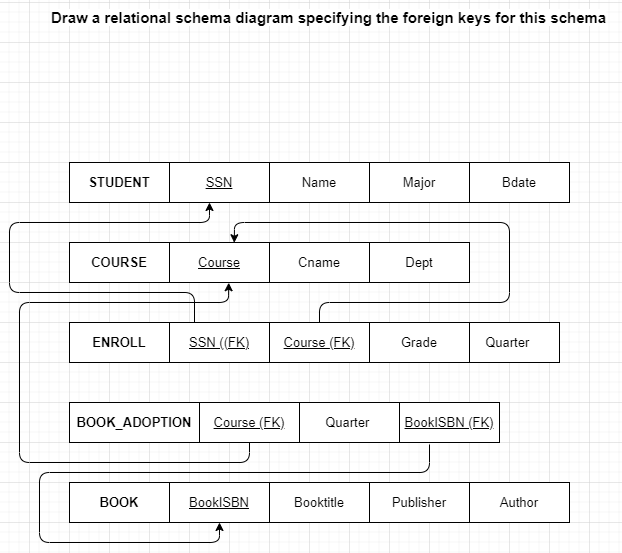

The diagram above was exported from draw.io. Its source (the exported page's mxGraphModel, read from the mxfile embedded in the PNG):
<mxGraphModel dx="1259" dy="519" grid="1" gridSize="10" guides="1" tooltips="1" connect="1" arrows="1" fold="1" page="1" pageScale="1" pageWidth="827" pageHeight="1169" math="0" shadow="0">
  <root>
    <mxCell id="0" />
    <mxCell id="1" parent="0" />
    <mxCell id="Zfaw3nesOtaFrsK4rHHJ-1" value="&lt;b style=&quot;font-size: 13px;&quot;&gt;STUDENT&lt;/b&gt;" style="whiteSpace=wrap;html=1;align=center;fontSize=13;" parent="1" vertex="1">
      <mxGeometry x="120" y="320" width="100" height="40" as="geometry" />
    </mxCell>
    <mxCell id="Zfaw3nesOtaFrsK4rHHJ-2" value="&lt;u style=&quot;font-size: 13px;&quot;&gt;SSN&lt;/u&gt;" style="whiteSpace=wrap;html=1;align=center;fontSize=13;" parent="1" vertex="1">
      <mxGeometry x="220" y="320" width="100" height="40" as="geometry" />
    </mxCell>
    <mxCell id="Zfaw3nesOtaFrsK4rHHJ-3" value="&lt;b style=&quot;font-size: 13px;&quot;&gt;COURSE&lt;/b&gt;" style="whiteSpace=wrap;html=1;align=center;fontSize=13;" parent="1" vertex="1">
      <mxGeometry x="120" y="400" width="100" height="40" as="geometry" />
    </mxCell>
    <mxCell id="Zfaw3nesOtaFrsK4rHHJ-4" value="&lt;u style=&quot;font-size: 13px;&quot;&gt;Course&lt;/u&gt;" style="whiteSpace=wrap;html=1;align=center;fontSize=13;" parent="1" vertex="1">
      <mxGeometry x="220" y="400" width="100" height="40" as="geometry" />
    </mxCell>
    <mxCell id="Zfaw3nesOtaFrsK4rHHJ-5" value="&lt;span style=&quot;font-size: 13px;&quot;&gt;Name&lt;/span&gt;" style="whiteSpace=wrap;html=1;align=center;fontSize=13;" parent="1" vertex="1">
      <mxGeometry x="320" y="320" width="100" height="40" as="geometry" />
    </mxCell>
    <mxCell id="Zfaw3nesOtaFrsK4rHHJ-6" value="&lt;span style=&quot;font-size: 13px;&quot;&gt;Major&lt;/span&gt;" style="whiteSpace=wrap;html=1;align=center;fontSize=13;" parent="1" vertex="1">
      <mxGeometry x="420" y="320" width="100" height="40" as="geometry" />
    </mxCell>
    <mxCell id="Zfaw3nesOtaFrsK4rHHJ-7" value="&lt;span style=&quot;font-size: 13px;&quot;&gt;Cname&lt;/span&gt;" style="whiteSpace=wrap;html=1;align=center;fontSize=13;" parent="1" vertex="1">
      <mxGeometry x="320" y="400" width="100" height="40" as="geometry" />
    </mxCell>
    <mxCell id="Zfaw3nesOtaFrsK4rHHJ-8" value="&lt;span style=&quot;font-size: 13px;&quot;&gt;Dept&lt;/span&gt;" style="whiteSpace=wrap;html=1;align=center;fontSize=13;" parent="1" vertex="1">
      <mxGeometry x="420" y="400" width="100" height="40" as="geometry" />
    </mxCell>
    <mxCell id="Zfaw3nesOtaFrsK4rHHJ-9" value="&lt;b style=&quot;font-size: 13px;&quot;&gt;ENROLL&lt;/b&gt;" style="whiteSpace=wrap;html=1;align=center;fontSize=13;" parent="1" vertex="1">
      <mxGeometry x="120" y="480" width="100" height="40" as="geometry" />
    </mxCell>
    <mxCell id="Zfaw3nesOtaFrsK4rHHJ-10" value="&lt;u style=&quot;font-size: 13px;&quot;&gt;SSN (&lt;/u&gt;&lt;u style=&quot;font-size: 13px;&quot;&gt;(FK)&lt;/u&gt;&lt;u style=&quot;font-size: 13px;&quot;&gt;&lt;br style=&quot;font-size: 13px;&quot;&gt;&lt;/u&gt;" style="whiteSpace=wrap;html=1;align=center;fontSize=13;" parent="1" vertex="1">
      <mxGeometry x="220" y="480" width="100" height="40" as="geometry" />
    </mxCell>
    <mxCell id="Zfaw3nesOtaFrsK4rHHJ-11" value="&lt;span style=&quot;font-size: 13px;&quot;&gt;Quarter&amp;nbsp;&lt;/span&gt;" style="whiteSpace=wrap;html=1;align=center;fontSize=13;" parent="1" vertex="1">
      <mxGeometry x="510" y="480" width="100" height="40" as="geometry" />
    </mxCell>
    <mxCell id="Zfaw3nesOtaFrsK4rHHJ-12" value="&lt;span style=&quot;text-align: left; font-size: 13px;&quot;&gt;Grade&lt;/span&gt;" style="whiteSpace=wrap;html=1;align=center;fontSize=13;" parent="1" vertex="1">
      <mxGeometry x="420" y="480" width="100" height="40" as="geometry" />
    </mxCell>
    <mxCell id="Zfaw3nesOtaFrsK4rHHJ-15" value="&lt;span style=&quot;font-size: 13px;&quot;&gt;Bdate&lt;/span&gt;" style="whiteSpace=wrap;html=1;align=center;fontSize=13;" parent="1" vertex="1">
      <mxGeometry x="520" y="320" width="100" height="40" as="geometry" />
    </mxCell>
    <mxCell id="Zfaw3nesOtaFrsK4rHHJ-23" value="&lt;b style=&quot;font-size: 13px;&quot;&gt;BOOK_ADOPTION&lt;/b&gt;" style="whiteSpace=wrap;html=1;align=center;fontSize=13;" parent="1" vertex="1">
      <mxGeometry x="120" y="560" width="130" height="40" as="geometry" />
    </mxCell>
    <mxCell id="Zfaw3nesOtaFrsK4rHHJ-24" value="&lt;u style=&quot;font-size: 13px;&quot;&gt;Course (FK)&lt;/u&gt;" style="whiteSpace=wrap;html=1;align=center;fontSize=13;" parent="1" vertex="1">
      <mxGeometry x="250" y="560" width="100" height="40" as="geometry" />
    </mxCell>
    <mxCell id="Zfaw3nesOtaFrsK4rHHJ-25" value="&lt;span style=&quot;font-size: 13px;&quot;&gt;Quarter&amp;nbsp;&lt;/span&gt;" style="whiteSpace=wrap;html=1;align=center;fontSize=13;" parent="1" vertex="1">
      <mxGeometry x="350" y="560" width="100" height="40" as="geometry" />
    </mxCell>
    <mxCell id="Zfaw3nesOtaFrsK4rHHJ-26" value="&lt;u style=&quot;font-size: 13px;&quot;&gt;BookISBN (FK)&lt;/u&gt;" style="whiteSpace=wrap;html=1;align=center;fontSize=13;" parent="1" vertex="1">
      <mxGeometry x="450" y="560" width="100" height="40" as="geometry" />
    </mxCell>
    <mxCell id="Zfaw3nesOtaFrsK4rHHJ-28" value="&lt;b style=&quot;font-size: 13px;&quot;&gt;BOOK&lt;/b&gt;" style="whiteSpace=wrap;html=1;align=center;fontSize=13;" parent="1" vertex="1">
      <mxGeometry x="120" y="640" width="100" height="40" as="geometry" />
    </mxCell>
    <mxCell id="Zfaw3nesOtaFrsK4rHHJ-29" value="&lt;u style=&quot;font-size: 13px;&quot;&gt;BookISBN&lt;/u&gt;" style="whiteSpace=wrap;html=1;align=center;fontSize=13;" parent="1" vertex="1">
      <mxGeometry x="220" y="640" width="100" height="40" as="geometry" />
    </mxCell>
    <mxCell id="Zfaw3nesOtaFrsK4rHHJ-30" value="&lt;span style=&quot;font-size: 13px;&quot;&gt;Booktitle&lt;/span&gt;" style="whiteSpace=wrap;html=1;align=center;fontSize=13;" parent="1" vertex="1">
      <mxGeometry x="320" y="640" width="100" height="40" as="geometry" />
    </mxCell>
    <mxCell id="Zfaw3nesOtaFrsK4rHHJ-31" value="&lt;span style=&quot;font-size: 13px;&quot;&gt;Publisher&lt;/span&gt;" style="whiteSpace=wrap;html=1;align=center;fontSize=13;" parent="1" vertex="1">
      <mxGeometry x="420" y="640" width="100" height="40" as="geometry" />
    </mxCell>
    <mxCell id="Zfaw3nesOtaFrsK4rHHJ-32" value="&lt;span style=&quot;font-size: 13px;&quot;&gt;Author&lt;/span&gt;" style="whiteSpace=wrap;html=1;align=center;fontSize=13;" parent="1" vertex="1">
      <mxGeometry x="520" y="640" width="100" height="40" as="geometry" />
    </mxCell>
    <mxCell id="Zfaw3nesOtaFrsK4rHHJ-34" value="&lt;u style=&quot;font-size: 13px;&quot;&gt;Course&amp;nbsp;&lt;/u&gt;&lt;u style=&quot;font-size: 13px;&quot;&gt;(FK)&lt;/u&gt;" style="whiteSpace=wrap;html=1;align=center;fontSize=13;" parent="1" vertex="1">
      <mxGeometry x="320" y="480" width="100" height="40" as="geometry" />
    </mxCell>
    <mxCell id="Zfaw3nesOtaFrsK4rHHJ-35" value="" style="endArrow=classic;html=1;entryX=0.592;entryY=1.006;entryDx=0;entryDy=0;entryPerimeter=0;exitX=0.5;exitY=1;exitDx=0;exitDy=0;" parent="1" source="Zfaw3nesOtaFrsK4rHHJ-24" target="Zfaw3nesOtaFrsK4rHHJ-4" edge="1">
      <mxGeometry width="50" height="50" relative="1" as="geometry">
        <mxPoint x="40" y="490" as="sourcePoint" />
        <mxPoint x="90" y="440" as="targetPoint" />
        <Array as="points">
          <mxPoint x="300" y="620" />
          <mxPoint x="70" y="620" />
          <mxPoint x="70" y="460" />
          <mxPoint x="279" y="460" />
        </Array>
      </mxGeometry>
    </mxCell>
    <mxCell id="Zfaw3nesOtaFrsK4rHHJ-36" value="" style="endArrow=classic;html=1;entryX=0.4;entryY=1;entryDx=0;entryDy=0;entryPerimeter=0;exitX=0.25;exitY=0;exitDx=0;exitDy=0;" parent="1" source="Zfaw3nesOtaFrsK4rHHJ-10" target="Zfaw3nesOtaFrsK4rHHJ-2" edge="1">
      <mxGeometry width="50" height="50" relative="1" as="geometry">
        <mxPoint x="60" y="400" as="sourcePoint" />
        <mxPoint x="110" y="350" as="targetPoint" />
        <Array as="points">
          <mxPoint x="245" y="450" />
          <mxPoint x="60" y="450" />
          <mxPoint x="60" y="380" />
          <mxPoint x="260" y="380" />
        </Array>
      </mxGeometry>
    </mxCell>
    <mxCell id="Zfaw3nesOtaFrsK4rHHJ-37" value="" style="endArrow=classic;html=1;entryX=0.648;entryY=0.006;entryDx=0;entryDy=0;entryPerimeter=0;fontSize=13;" parent="1" target="Zfaw3nesOtaFrsK4rHHJ-4" edge="1">
      <mxGeometry width="50" height="50" relative="1" as="geometry">
        <mxPoint x="370" y="480" as="sourcePoint" />
        <mxPoint x="420" y="430" as="targetPoint" />
        <Array as="points">
          <mxPoint x="370" y="460" />
          <mxPoint x="560" y="460" />
          <mxPoint x="560" y="380" />
          <mxPoint x="285" y="380" />
        </Array>
      </mxGeometry>
    </mxCell>
    <mxCell id="Zfaw3nesOtaFrsK4rHHJ-38" value="" style="endArrow=classic;html=1;entryX=0.5;entryY=1;entryDx=0;entryDy=0;" parent="1" target="Zfaw3nesOtaFrsK4rHHJ-29" edge="1">
      <mxGeometry width="50" height="50" relative="1" as="geometry">
        <mxPoint x="480" y="602" as="sourcePoint" />
        <mxPoint x="40" y="602" as="targetPoint" />
        <Array as="points">
          <mxPoint x="480" y="630" />
          <mxPoint x="90" y="630" />
          <mxPoint x="90" y="700" />
          <mxPoint x="270" y="700" />
        </Array>
      </mxGeometry>
    </mxCell>
    <mxCell id="Zfaw3nesOtaFrsK4rHHJ-39" value="&lt;span style=&quot;color: rgb(0 , 0 , 0) ; font-family: &amp;#34;muli&amp;#34; , sans-serif ; font-size: 15px ; font-style: normal ; letter-spacing: normal ; text-indent: 0px ; text-transform: none ; word-spacing: 0px ; background-color: rgb(255 , 255 , 255) ; display: inline ; float: none&quot;&gt;&lt;b&gt;Draw a relational schema diagram specifying the foreign keys for this schema&lt;/b&gt;&lt;/span&gt;" style="text;whiteSpace=wrap;html=1;fontSize=13;" parent="1" vertex="1">
      <mxGeometry x="100" y="160" width="570" height="30" as="geometry" />
    </mxCell>
  </root>
</mxGraphModel>